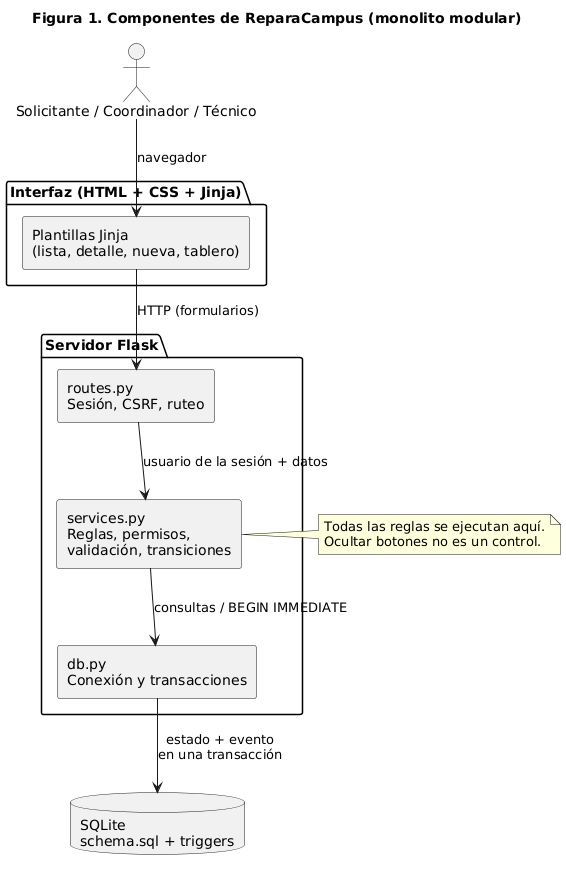

The diagram above was rendered by PlantUML. Its source (embedded in the PNG):
@startuml componentes
skinparam componentStyle rectangle
skinparam shadowing false
skinparam defaultFontName Arial
title Figura 1. Componentes de ReparaCampus (monolito modular)

actor "Solicitante / Coordinador / Técnico" as U
package "Interfaz (HTML + CSS + Jinja)" {
  [Plantillas Jinja\n(lista, detalle, nueva, tablero)] as UI
}
package "Servidor Flask" {
  [routes.py\nSesión, CSRF, ruteo] as R
  [services.py\nReglas, permisos,\nvalidación, transiciones] as S
  [db.py\nConexión y transacciones] as D
}
database "SQLite\nschema.sql + triggers" as DB

U --> UI : navegador
UI --> R : HTTP (formularios)
R --> S : usuario de la sesión + datos
S --> D : consultas / BEGIN IMMEDIATE
D --> DB : estado + evento\nen una transacción
note right of S
  Todas las reglas se ejecutan aquí.
  Ocultar botones no es un control.
end note
@enduml